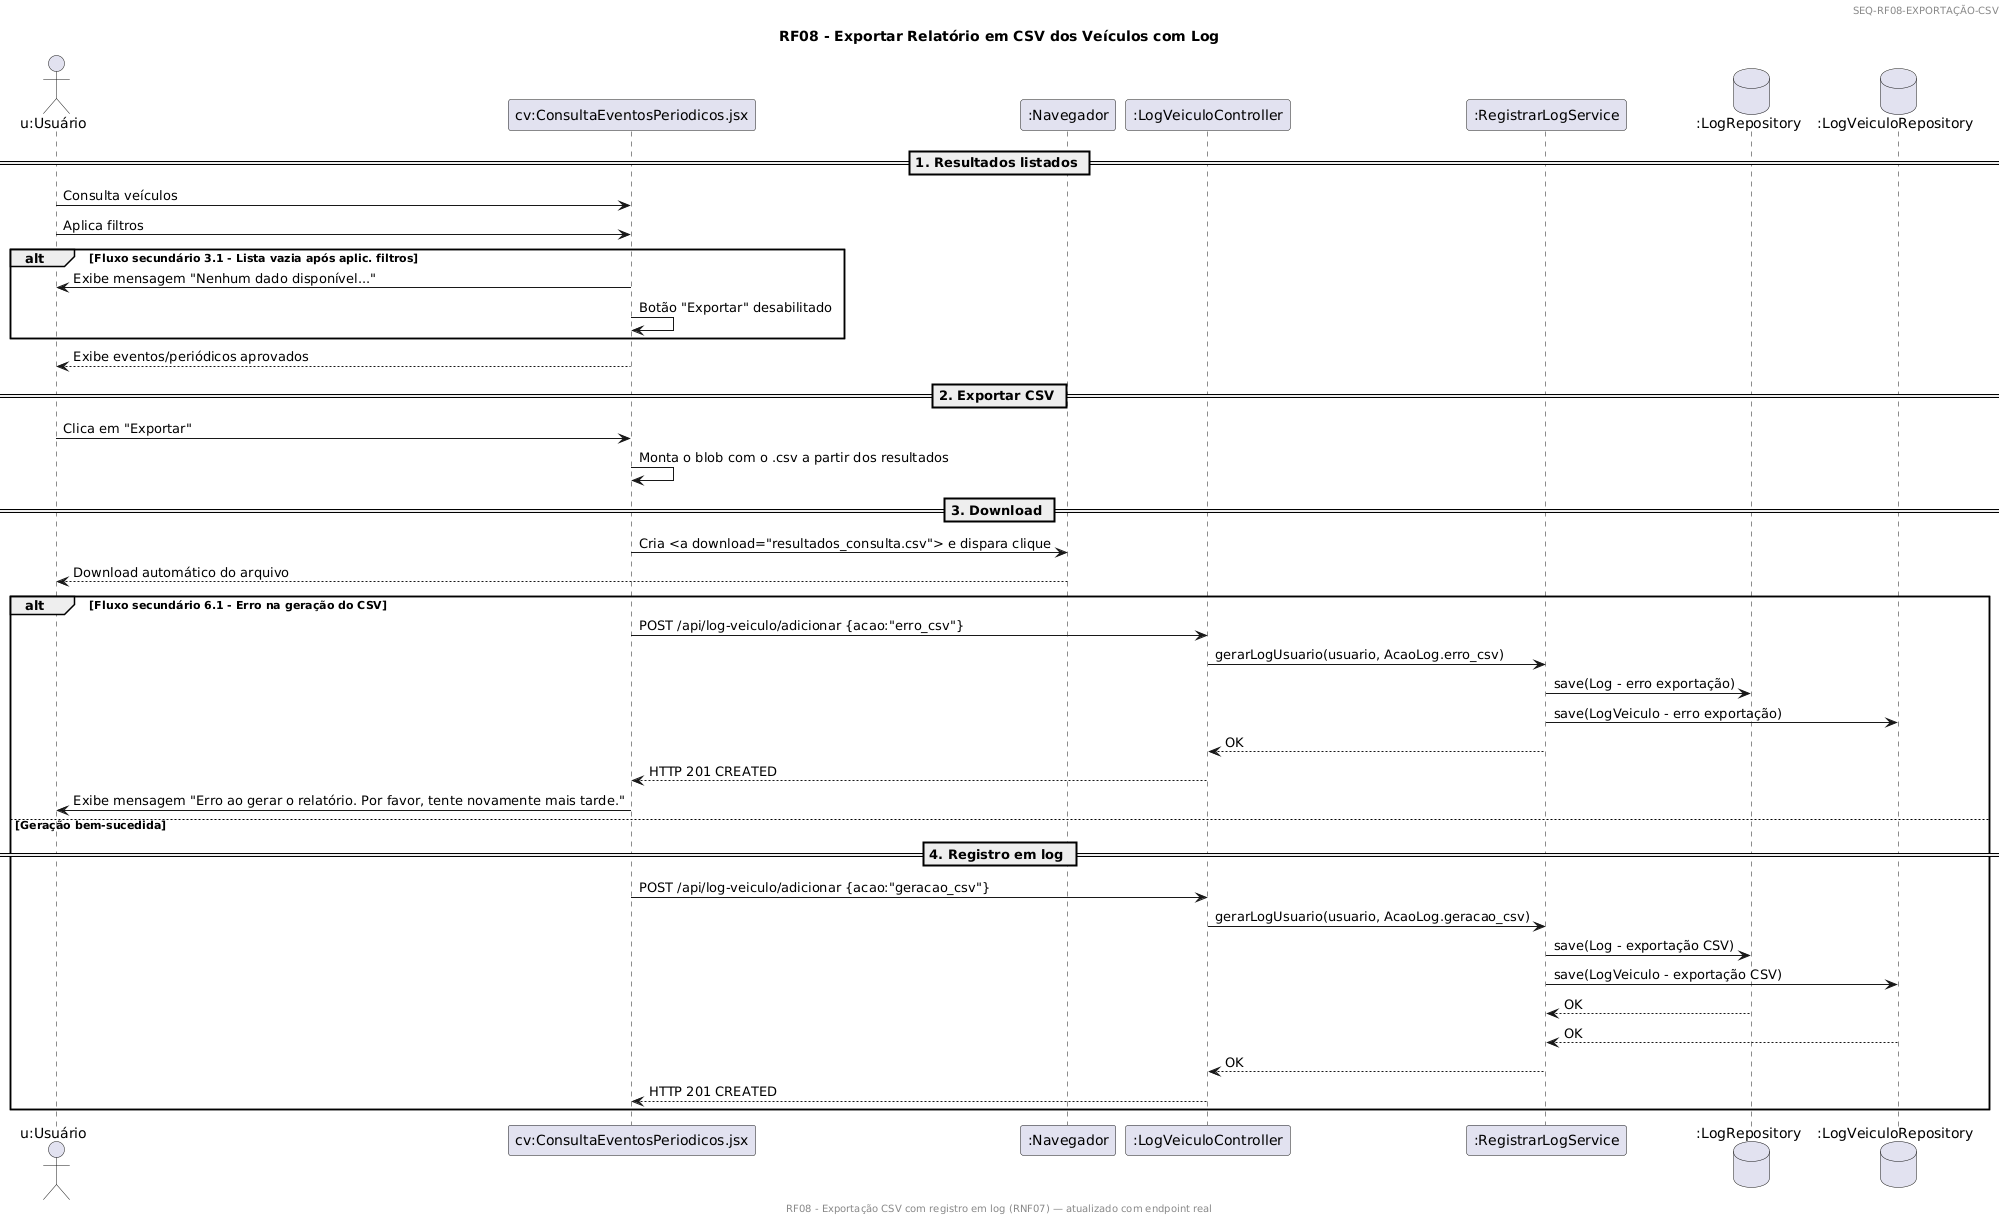

The diagram above was rendered by PlantUML. Its source (embedded in the PNG):
@startuml
header
SEQ-RF08-EXPORTAÇÃO-CSV
endheader
footer
RF08 - Exportação CSV com registro em log (RNF07) — atualizado com endpoint real
endfooter

title RF08 - Exportar Relatório em CSV dos Veículos com Log

actor "u:Usuário" as u
participant "cv:ConsultaEventosPeriodicos.jsx" as cv
participant ":Navegador" as nav
participant ":LogVeiculoController" as lvc
participant ":RegistrarLogService" as rls
database ":LogRepository" as logRepo
database ":LogVeiculoRepository" as logVeiculoRepo

== 1. Resultados listados ==
u -> cv : Consulta veículos
u -> cv : Aplica filtros

alt Fluxo secundário 3.1 - Lista vazia após aplic. filtros
cv -> u : Exibe mensagem "Nenhum dado disponível..."
cv -> cv : Botão "Exportar" desabilitado
end

cv --> u : Exibe eventos/periódicos aprovados

== 2. Exportar CSV ==
u -> cv : Clica em "Exportar"
cv -> cv : Monta o blob com o .csv a partir dos resultados

== 3. Download ==
cv -> nav : Cria <a download="resultados_consulta.csv"> e dispara clique
nav --> u : Download automático do arquivo

alt Fluxo secundário 6.1 - Erro na geração do CSV
  cv -> lvc : POST /api/log-veiculo/adicionar {acao:"erro_csv"}
  lvc -> rls : gerarLogUsuario(usuario, AcaoLog.erro_csv)
  rls -> logRepo : save(Log - erro exportação)
  rls -> logVeiculoRepo : save(LogVeiculo - erro exportação)
  rls --> lvc : OK
  lvc --> cv : HTTP 201 CREATED
  cv -> u : Exibe mensagem "Erro ao gerar o relatório. Por favor, tente novamente mais tarde."
else Geração bem-sucedida
  == 4. Registro em log ==
  cv -> lvc : POST /api/log-veiculo/adicionar {acao:"geracao_csv"}
  lvc -> rls : gerarLogUsuario(usuario, AcaoLog.geracao_csv)
  rls -> logRepo : save(Log - exportação CSV)
  rls -> logVeiculoRepo : save(LogVeiculo - exportação CSV)
  logRepo --> rls : OK
  logVeiculoRepo --> rls : OK
  rls --> lvc : OK
  lvc --> cv : HTTP 201 CREATED
end
@enduml